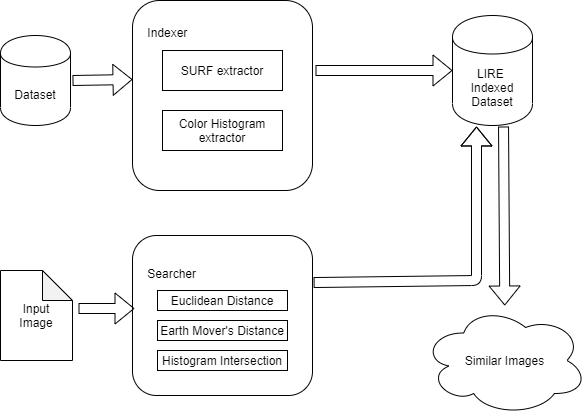

The diagram above was exported from draw.io. Its source (the exported page's mxGraphModel, read from the mxfile embedded in the PNG):
<mxGraphModel dx="1422" dy="745" grid="1" gridSize="10" guides="1" tooltips="1" connect="1" arrows="1" fold="1" page="1" pageScale="1" pageWidth="827" pageHeight="1169" math="0" shadow="0">
  <root>
    <mxCell id="0" />
    <mxCell id="1" parent="0" />
    <mxCell id="mI3T1ZHdw6VnIN_9fmyb-1" value="Dataset" style="shape=cylinder;whiteSpace=wrap;html=1;boundedLbl=1;backgroundOutline=1;" vertex="1" parent="1">
      <mxGeometry x="108" y="205" width="70" height="90" as="geometry" />
    </mxCell>
    <mxCell id="mI3T1ZHdw6VnIN_9fmyb-2" value="&lt;div&gt;&lt;span&gt;&amp;nbsp; &amp;nbsp; Indexer&lt;/span&gt;&lt;/div&gt;&lt;div&gt;&lt;span&gt;&lt;br&gt;&lt;/span&gt;&lt;/div&gt;&lt;div&gt;&lt;span&gt;&lt;br&gt;&lt;/span&gt;&lt;/div&gt;&lt;div&gt;&lt;span&gt;&lt;br&gt;&lt;/span&gt;&lt;/div&gt;&lt;div&gt;&lt;span&gt;&lt;br&gt;&lt;/span&gt;&lt;/div&gt;&lt;div&gt;&lt;span&gt;&lt;br&gt;&lt;/span&gt;&lt;/div&gt;&lt;div&gt;&lt;span&gt;&lt;br&gt;&lt;/span&gt;&lt;/div&gt;&lt;div&gt;&lt;span&gt;&lt;br&gt;&lt;/span&gt;&lt;/div&gt;&lt;div&gt;&lt;span&gt;&lt;br&gt;&lt;/span&gt;&lt;/div&gt;&lt;div&gt;&lt;br&gt;&lt;/div&gt;" style="rounded=1;whiteSpace=wrap;html=1;align=left;" vertex="1" parent="1">
      <mxGeometry x="240" y="170" width="180" height="190" as="geometry" />
    </mxCell>
    <mxCell id="mI3T1ZHdw6VnIN_9fmyb-3" value="SURF extractor" style="rounded=0;whiteSpace=wrap;html=1;" vertex="1" parent="1">
      <mxGeometry x="270" y="220" width="120" height="40" as="geometry" />
    </mxCell>
    <mxCell id="mI3T1ZHdw6VnIN_9fmyb-5" value="Color Histogram extractor" style="rounded=0;whiteSpace=wrap;html=1;" vertex="1" parent="1">
      <mxGeometry x="270" y="280" width="120" height="40" as="geometry" />
    </mxCell>
    <mxCell id="mI3T1ZHdw6VnIN_9fmyb-6" value="" style="shape=flexArrow;endArrow=classic;html=1;exitX=1;exitY=0.7;exitDx=0;exitDy=0;entryX=0;entryY=0.5;entryDx=0;entryDy=0;" edge="1" parent="1">
      <mxGeometry width="50" height="50" relative="1" as="geometry">
        <mxPoint x="180" y="250" as="sourcePoint" />
        <mxPoint x="240" y="249" as="targetPoint" />
      </mxGeometry>
    </mxCell>
    <mxCell id="mI3T1ZHdw6VnIN_9fmyb-9" value="LIRE &lt;br&gt;Indexed Dataset" style="shape=cylinder;whiteSpace=wrap;html=1;boundedLbl=1;backgroundOutline=1;" vertex="1" parent="1">
      <mxGeometry x="560" y="185" width="80" height="110" as="geometry" />
    </mxCell>
    <mxCell id="mI3T1ZHdw6VnIN_9fmyb-10" value="" style="shape=flexArrow;endArrow=classic;html=1;entryX=0;entryY=0.5;entryDx=0;entryDy=0;" edge="1" parent="1" target="mI3T1ZHdw6VnIN_9fmyb-9">
      <mxGeometry width="50" height="50" relative="1" as="geometry">
        <mxPoint x="423" y="240" as="sourcePoint" />
        <mxPoint x="440" y="380" as="targetPoint" />
      </mxGeometry>
    </mxCell>
    <mxCell id="mI3T1ZHdw6VnIN_9fmyb-11" value="Input&lt;br&gt;Image" style="shape=note;whiteSpace=wrap;html=1;backgroundOutline=1;darkOpacity=0.05;" vertex="1" parent="1">
      <mxGeometry x="108" y="440" width="72" height="90" as="geometry" />
    </mxCell>
    <mxCell id="mI3T1ZHdw6VnIN_9fmyb-12" value="&amp;nbsp; &amp;nbsp; Searcher&lt;br&gt;&lt;br&gt;&lt;br&gt;&lt;br&gt;&lt;br&gt;&lt;br&gt;&lt;br&gt;" style="rounded=1;whiteSpace=wrap;html=1;align=left;" vertex="1" parent="1">
      <mxGeometry x="240" y="405" width="180" height="160" as="geometry" />
    </mxCell>
    <mxCell id="mI3T1ZHdw6VnIN_9fmyb-13" value="Euclidean Distance" style="rounded=0;whiteSpace=wrap;html=1;" vertex="1" parent="1">
      <mxGeometry x="265" y="460" width="130" height="20" as="geometry" />
    </mxCell>
    <mxCell id="mI3T1ZHdw6VnIN_9fmyb-15" value="Earth Mover's Distance" style="rounded=0;whiteSpace=wrap;html=1;" vertex="1" parent="1">
      <mxGeometry x="265" y="490" width="130" height="20" as="geometry" />
    </mxCell>
    <mxCell id="mI3T1ZHdw6VnIN_9fmyb-16" value="Histogram Intersection" style="rounded=0;whiteSpace=wrap;html=1;" vertex="1" parent="1">
      <mxGeometry x="265" y="520" width="130" height="20" as="geometry" />
    </mxCell>
    <mxCell id="mI3T1ZHdw6VnIN_9fmyb-17" value="" style="shape=flexArrow;endArrow=classic;html=1;" edge="1" parent="1">
      <mxGeometry width="50" height="50" relative="1" as="geometry">
        <mxPoint x="186" y="478" as="sourcePoint" />
        <mxPoint x="242" y="478" as="targetPoint" />
      </mxGeometry>
    </mxCell>
    <mxCell id="mI3T1ZHdw6VnIN_9fmyb-18" value="" style="shape=flexArrow;endArrow=classic;html=1;entryX=0.3;entryY=1.009;entryDx=0;entryDy=0;entryPerimeter=0;exitX=1.006;exitY=0.294;exitDx=0;exitDy=0;exitPerimeter=0;" edge="1" parent="1" source="mI3T1ZHdw6VnIN_9fmyb-12" target="mI3T1ZHdw6VnIN_9fmyb-9">
      <mxGeometry width="50" height="50" relative="1" as="geometry">
        <mxPoint x="390" y="430" as="sourcePoint" />
        <mxPoint x="530" y="410" as="targetPoint" />
        <Array as="points">
          <mxPoint x="584" y="450" />
        </Array>
      </mxGeometry>
    </mxCell>
    <mxCell id="mI3T1ZHdw6VnIN_9fmyb-19" value="" style="shape=flexArrow;endArrow=classic;html=1;exitX=0.638;exitY=1.009;exitDx=0;exitDy=0;exitPerimeter=0;" edge="1" parent="1" source="mI3T1ZHdw6VnIN_9fmyb-9" target="mI3T1ZHdw6VnIN_9fmyb-20">
      <mxGeometry width="50" height="50" relative="1" as="geometry">
        <mxPoint x="650" y="405" as="sourcePoint" />
        <mxPoint x="611" y="490" as="targetPoint" />
      </mxGeometry>
    </mxCell>
    <mxCell id="mI3T1ZHdw6VnIN_9fmyb-20" value="Similar Images" style="ellipse;shape=cloud;whiteSpace=wrap;html=1;" vertex="1" parent="1">
      <mxGeometry x="530" y="475" width="165" height="110" as="geometry" />
    </mxCell>
  </root>
</mxGraphModel>